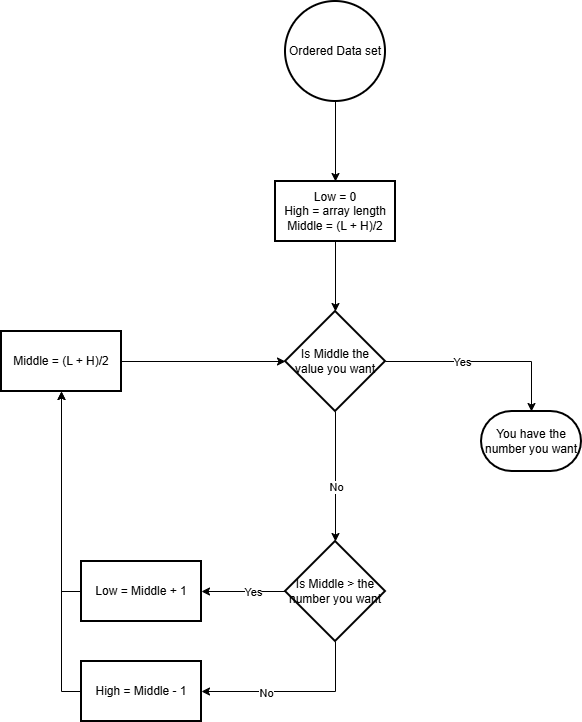

The diagram above was exported from draw.io. Its source (the exported page's mxGraphModel, read from the mxfile embedded in the PNG):
<mxGraphModel dx="1414" dy="777" grid="1" gridSize="10" guides="1" tooltips="1" connect="1" arrows="1" fold="1" page="1" pageScale="1" pageWidth="827" pageHeight="1169" math="0" shadow="0">
  <root>
    <mxCell id="0" />
    <mxCell id="1" parent="0" />
    <mxCell id="f0t17NK9KFH-_Sq9fP0P-13" edge="1" parent="1" source="f0t17NK9KFH-_Sq9fP0P-1" style="edgeStyle=orthogonalEdgeStyle;rounded=0;orthogonalLoop=1;jettySize=auto;html=1;" target="f0t17NK9KFH-_Sq9fP0P-12" value="">
      <mxGeometry relative="1" as="geometry" />
    </mxCell>
    <mxCell id="f0t17NK9KFH-_Sq9fP0P-1" parent="1" style="strokeWidth=2;html=1;shape=mxgraph.flowchart.start_2;whiteSpace=wrap;" value="Ordered Data set" vertex="1">
      <mxGeometry height="100" width="100" x="364" y="100" as="geometry" />
    </mxCell>
    <mxCell id="f0t17NK9KFH-_Sq9fP0P-5" edge="1" parent="1" source="f0t17NK9KFH-_Sq9fP0P-2" style="edgeStyle=orthogonalEdgeStyle;rounded=0;orthogonalLoop=1;jettySize=auto;html=1;exitX=1;exitY=0.5;exitDx=0;exitDy=0;exitPerimeter=0;entryX=0.5;entryY=0;entryDx=0;entryDy=0;entryPerimeter=0;" target="f0t17NK9KFH-_Sq9fP0P-10">
      <mxGeometry relative="1" as="geometry">
        <mxPoint x="520" y="590" as="targetPoint" />
      </mxGeometry>
    </mxCell>
    <mxCell id="f0t17NK9KFH-_Sq9fP0P-6" connectable="0" parent="f0t17NK9KFH-_Sq9fP0P-5" style="edgeLabel;html=1;align=center;verticalAlign=middle;resizable=0;points=[];" value="Yes" vertex="1">
      <mxGeometry relative="1" x="0.043" as="geometry">
        <mxPoint x="-26" as="offset" />
      </mxGeometry>
    </mxCell>
    <mxCell id="f0t17NK9KFH-_Sq9fP0P-7" edge="1" parent="1" source="f0t17NK9KFH-_Sq9fP0P-2" style="edgeStyle=orthogonalEdgeStyle;rounded=0;orthogonalLoop=1;jettySize=auto;html=1;exitX=0.5;exitY=1;exitDx=0;exitDy=0;exitPerimeter=0;entryX=0.5;entryY=0;entryDx=0;entryDy=0;entryPerimeter=0;" target="f0t17NK9KFH-_Sq9fP0P-9">
      <mxGeometry relative="1" as="geometry">
        <mxPoint x="320" y="590" as="targetPoint" />
      </mxGeometry>
    </mxCell>
    <mxCell id="f0t17NK9KFH-_Sq9fP0P-8" connectable="0" parent="f0t17NK9KFH-_Sq9fP0P-7" style="edgeLabel;html=1;align=center;verticalAlign=middle;resizable=0;points=[];" value="No" vertex="1">
      <mxGeometry relative="1" x="0.2184" y="1" as="geometry">
        <mxPoint x="-1" y="-4" as="offset" />
      </mxGeometry>
    </mxCell>
    <mxCell id="f0t17NK9KFH-_Sq9fP0P-2" parent="1" style="strokeWidth=2;html=1;shape=mxgraph.flowchart.decision;whiteSpace=wrap;" value="Is Middle the value you want" vertex="1">
      <mxGeometry height="100" width="100" x="364" y="410" as="geometry" />
    </mxCell>
    <mxCell id="f0t17NK9KFH-_Sq9fP0P-18" edge="1" parent="1" source="f0t17NK9KFH-_Sq9fP0P-9" style="edgeStyle=orthogonalEdgeStyle;rounded=0;orthogonalLoop=1;jettySize=auto;html=1;exitX=0;exitY=0.5;exitDx=0;exitDy=0;exitPerimeter=0;entryX=1;entryY=0.5;entryDx=0;entryDy=0;" target="f0t17NK9KFH-_Sq9fP0P-17">
      <mxGeometry relative="1" as="geometry" />
    </mxCell>
    <mxCell id="f0t17NK9KFH-_Sq9fP0P-21" connectable="0" parent="f0t17NK9KFH-_Sq9fP0P-18" style="edgeLabel;html=1;align=center;verticalAlign=middle;resizable=0;points=[];" value="Yes" vertex="1">
      <mxGeometry relative="1" x="-0.2143" as="geometry">
        <mxPoint as="offset" />
      </mxGeometry>
    </mxCell>
    <mxCell id="f0t17NK9KFH-_Sq9fP0P-20" edge="1" parent="1" source="f0t17NK9KFH-_Sq9fP0P-9" style="edgeStyle=orthogonalEdgeStyle;rounded=0;orthogonalLoop=1;jettySize=auto;html=1;exitX=0.5;exitY=1;exitDx=0;exitDy=0;exitPerimeter=0;entryX=1;entryY=0.5;entryDx=0;entryDy=0;" target="f0t17NK9KFH-_Sq9fP0P-19">
      <mxGeometry relative="1" as="geometry" />
    </mxCell>
    <mxCell id="f0t17NK9KFH-_Sq9fP0P-22" connectable="0" parent="f0t17NK9KFH-_Sq9fP0P-20" style="edgeLabel;html=1;align=center;verticalAlign=middle;resizable=0;points=[];" value="No" vertex="1">
      <mxGeometry relative="1" x="0.3043" y="1" as="geometry">
        <mxPoint as="offset" />
      </mxGeometry>
    </mxCell>
    <mxCell id="f0t17NK9KFH-_Sq9fP0P-9" parent="1" style="strokeWidth=2;html=1;shape=mxgraph.flowchart.decision;whiteSpace=wrap;" value="Is Middle &amp;gt; the number you want" vertex="1">
      <mxGeometry height="100" width="100" x="364" y="640" as="geometry" />
    </mxCell>
    <mxCell id="f0t17NK9KFH-_Sq9fP0P-10" parent="1" style="strokeWidth=2;html=1;shape=mxgraph.flowchart.terminator;whiteSpace=wrap;" value="You have the number you want" vertex="1">
      <mxGeometry height="60" width="100" x="560" y="510" as="geometry" />
    </mxCell>
    <mxCell id="f0t17NK9KFH-_Sq9fP0P-12" parent="1" style="whiteSpace=wrap;html=1;strokeWidth=2;" value="Low = 0&lt;div&gt;High = array length&lt;/div&gt;&lt;div&gt;Middle = (L + H)/2&lt;/div&gt;" vertex="1">
      <mxGeometry height="60" width="120" x="354" y="280" as="geometry" />
    </mxCell>
    <mxCell id="f0t17NK9KFH-_Sq9fP0P-14" edge="1" parent="1" source="f0t17NK9KFH-_Sq9fP0P-12" style="edgeStyle=orthogonalEdgeStyle;rounded=0;orthogonalLoop=1;jettySize=auto;html=1;exitX=0.5;exitY=1;exitDx=0;exitDy=0;entryX=0.5;entryY=0;entryDx=0;entryDy=0;entryPerimeter=0;" target="f0t17NK9KFH-_Sq9fP0P-2">
      <mxGeometry relative="1" as="geometry" />
    </mxCell>
    <mxCell id="f0t17NK9KFH-_Sq9fP0P-17" parent="1" style="whiteSpace=wrap;html=1;strokeWidth=2;" value="Low = Middle + 1" vertex="1">
      <mxGeometry height="60" width="120" x="160" y="660" as="geometry" />
    </mxCell>
    <mxCell id="f0t17NK9KFH-_Sq9fP0P-27" edge="1" parent="1" source="f0t17NK9KFH-_Sq9fP0P-19" style="edgeStyle=orthogonalEdgeStyle;rounded=0;orthogonalLoop=1;jettySize=auto;html=1;exitX=0;exitY=0.5;exitDx=0;exitDy=0;entryX=0.5;entryY=1;entryDx=0;entryDy=0;" target="f0t17NK9KFH-_Sq9fP0P-25">
      <mxGeometry relative="1" as="geometry" />
    </mxCell>
    <mxCell id="f0t17NK9KFH-_Sq9fP0P-19" parent="1" style="whiteSpace=wrap;html=1;strokeWidth=2;" value="High = Middle - 1" vertex="1">
      <mxGeometry height="60" width="120" x="160" y="760" as="geometry" />
    </mxCell>
    <mxCell id="f0t17NK9KFH-_Sq9fP0P-23" edge="1" parent="1" source="f0t17NK9KFH-_Sq9fP0P-25" style="edgeStyle=orthogonalEdgeStyle;rounded=0;orthogonalLoop=1;jettySize=auto;html=1;exitX=1;exitY=0.5;exitDx=0;exitDy=0;entryX=0;entryY=0.5;entryDx=0;entryDy=0;entryPerimeter=0;" target="f0t17NK9KFH-_Sq9fP0P-2">
      <mxGeometry relative="1" as="geometry" />
    </mxCell>
    <mxCell id="f0t17NK9KFH-_Sq9fP0P-26" edge="1" parent="1" source="f0t17NK9KFH-_Sq9fP0P-17" style="edgeStyle=orthogonalEdgeStyle;rounded=0;orthogonalLoop=1;jettySize=auto;html=1;exitX=0;exitY=0.5;exitDx=0;exitDy=0;entryX=0.5;entryY=1;entryDx=0;entryDy=0;" target="f0t17NK9KFH-_Sq9fP0P-25" value="">
      <mxGeometry relative="1" as="geometry">
        <mxPoint x="160" y="690" as="sourcePoint" />
        <mxPoint x="364" y="460" as="targetPoint" />
      </mxGeometry>
    </mxCell>
    <mxCell id="f0t17NK9KFH-_Sq9fP0P-25" parent="1" style="whiteSpace=wrap;html=1;strokeWidth=2;" value="&lt;div&gt;Middle = (L + H)/2&lt;/div&gt;" vertex="1">
      <mxGeometry height="60" width="120" x="80" y="430" as="geometry" />
    </mxCell>
  </root>
</mxGraphModel>